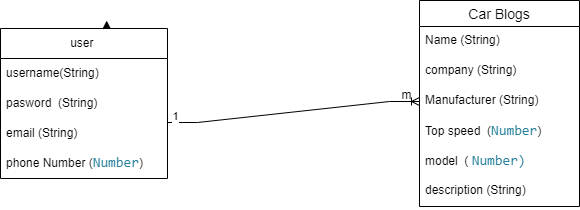

The diagram above was exported from draw.io. Its source (the exported page's mxGraphModel, read from the mxfile embedded in the PNG):
<mxGraphModel dx="1195" dy="643" grid="0" gridSize="10" guides="1" tooltips="1" connect="1" arrows="1" fold="1" page="1" pageScale="1" pageWidth="827" pageHeight="1169" math="0" shadow="0">
  <root>
    <mxCell id="0" />
    <mxCell id="1" parent="0" />
    <mxCell id="Azbqb0KuAeADZgbzQPfK-9" value="user&amp;nbsp;" style="swimlane;fontStyle=0;childLayout=stackLayout;horizontal=1;startSize=30;horizontalStack=0;resizeParent=1;resizeParentMax=0;resizeLast=0;collapsible=1;marginBottom=0;whiteSpace=wrap;html=1;" vertex="1" parent="1">
      <mxGeometry x="100" y="207" width="167" height="150" as="geometry" />
    </mxCell>
    <mxCell id="Azbqb0KuAeADZgbzQPfK-10" value="username(String)&amp;nbsp;" style="text;strokeColor=none;fillColor=none;align=left;verticalAlign=middle;spacingLeft=4;spacingRight=4;overflow=hidden;points=[[0,0.5],[1,0.5]];portConstraint=eastwest;rotatable=0;whiteSpace=wrap;html=1;" vertex="1" parent="Azbqb0KuAeADZgbzQPfK-9">
      <mxGeometry y="30" width="167" height="30" as="geometry" />
    </mxCell>
    <mxCell id="Azbqb0KuAeADZgbzQPfK-12" value="pasword&amp;nbsp; (String)&amp;nbsp;&amp;nbsp;" style="text;strokeColor=none;fillColor=none;align=left;verticalAlign=middle;spacingLeft=4;spacingRight=4;overflow=hidden;points=[[0,0.5],[1,0.5]];portConstraint=eastwest;rotatable=0;whiteSpace=wrap;html=1;" vertex="1" parent="Azbqb0KuAeADZgbzQPfK-9">
      <mxGeometry y="60" width="167" height="30" as="geometry" />
    </mxCell>
    <mxCell id="Azbqb0KuAeADZgbzQPfK-14" value="email (String)&amp;nbsp;&amp;nbsp;" style="text;strokeColor=none;fillColor=none;align=left;verticalAlign=middle;spacingLeft=4;spacingRight=4;overflow=hidden;points=[[0,0.5],[1,0.5]];portConstraint=eastwest;rotatable=0;whiteSpace=wrap;html=1;" vertex="1" parent="Azbqb0KuAeADZgbzQPfK-9">
      <mxGeometry y="90" width="167" height="30" as="geometry" />
    </mxCell>
    <mxCell id="Azbqb0KuAeADZgbzQPfK-11" value="phone Number (&lt;span style=&quot;color: rgb(38, 127, 153); background-color: rgb(255, 255, 255); font-family: Consolas, &amp;quot;Courier New&amp;quot;, monospace; font-size: 14px; white-space: pre;&quot;&gt;Number&lt;/span&gt;&lt;span style=&quot;background-color: initial;&quot;&gt;)&amp;nbsp;&lt;/span&gt;" style="text;strokeColor=none;fillColor=none;align=left;verticalAlign=middle;spacingLeft=4;spacingRight=4;overflow=hidden;points=[[0,0.5],[1,0.5]];portConstraint=eastwest;rotatable=0;whiteSpace=wrap;html=1;" vertex="1" parent="Azbqb0KuAeADZgbzQPfK-9">
      <mxGeometry y="120" width="167" height="30" as="geometry" />
    </mxCell>
    <mxCell id="Azbqb0KuAeADZgbzQPfK-20" value=" Car Blogs" style="swimlane;fontStyle=0;childLayout=stackLayout;horizontal=1;startSize=26;horizontalStack=0;resizeParent=1;resizeParentMax=0;resizeLast=0;collapsible=1;marginBottom=0;align=center;fontSize=14;" vertex="1" parent="1">
      <mxGeometry x="519" y="179" width="160" height="206" as="geometry" />
    </mxCell>
    <mxCell id="Azbqb0KuAeADZgbzQPfK-21" value="Name (String)&amp;nbsp;" style="text;strokeColor=none;fillColor=none;spacingLeft=4;spacingRight=4;overflow=hidden;rotatable=0;points=[[0,0.5],[1,0.5]];portConstraint=eastwest;fontSize=12;whiteSpace=wrap;html=1;" vertex="1" parent="Azbqb0KuAeADZgbzQPfK-20">
      <mxGeometry y="26" width="160" height="30" as="geometry" />
    </mxCell>
    <mxCell id="Azbqb0KuAeADZgbzQPfK-22" value="company (String)&amp;nbsp;" style="text;strokeColor=none;fillColor=none;spacingLeft=4;spacingRight=4;overflow=hidden;rotatable=0;points=[[0,0.5],[1,0.5]];portConstraint=eastwest;fontSize=12;whiteSpace=wrap;html=1;" vertex="1" parent="Azbqb0KuAeADZgbzQPfK-20">
      <mxGeometry y="56" width="160" height="30" as="geometry" />
    </mxCell>
    <mxCell id="Azbqb0KuAeADZgbzQPfK-23" value="Manufacturer (String)&amp;nbsp;" style="text;strokeColor=none;fillColor=none;spacingLeft=4;spacingRight=4;overflow=hidden;rotatable=0;points=[[0,0.5],[1,0.5]];portConstraint=eastwest;fontSize=12;whiteSpace=wrap;html=1;" vertex="1" parent="Azbqb0KuAeADZgbzQPfK-20">
      <mxGeometry y="86" width="160" height="30" as="geometry" />
    </mxCell>
    <mxCell id="Azbqb0KuAeADZgbzQPfK-42" value="Top speed&amp;nbsp; (&lt;span style=&quot;color: rgb(38, 127, 153); background-color: rgb(255, 255, 255); font-family: Consolas, &amp;quot;Courier New&amp;quot;, monospace; font-size: 14px; white-space: pre;&quot;&gt;Number&lt;/span&gt;&lt;span style=&quot;background-color: initial;&quot;&gt;)&amp;nbsp;&lt;/span&gt;" style="text;strokeColor=none;fillColor=none;spacingLeft=4;spacingRight=4;overflow=hidden;rotatable=0;points=[[0,0.5],[1,0.5]];portConstraint=eastwest;fontSize=12;whiteSpace=wrap;html=1;" vertex="1" parent="Azbqb0KuAeADZgbzQPfK-20">
      <mxGeometry y="116" width="160" height="30" as="geometry" />
    </mxCell>
    <mxCell id="Azbqb0KuAeADZgbzQPfK-43" value="model&amp;nbsp; (&amp;nbsp;&lt;span style=&quot;color: rgb(38, 127, 153); background-color: rgb(255, 255, 255); font-family: Consolas, &amp;quot;Courier New&amp;quot;, monospace; font-size: 14px; white-space: pre;&quot;&gt;Number)&lt;/span&gt;&lt;div&gt;&lt;br&gt;&lt;/div&gt;" style="text;strokeColor=none;fillColor=none;spacingLeft=4;spacingRight=4;overflow=hidden;rotatable=0;points=[[0,0.5],[1,0.5]];portConstraint=eastwest;fontSize=12;whiteSpace=wrap;html=1;" vertex="1" parent="Azbqb0KuAeADZgbzQPfK-20">
      <mxGeometry y="146" width="160" height="30" as="geometry" />
    </mxCell>
    <mxCell id="Azbqb0KuAeADZgbzQPfK-44" value="&lt;div&gt;description&amp;nbsp;&lt;span style=&quot;background-color: initial;&quot;&gt;(String)&amp;nbsp;&lt;/span&gt;&lt;/div&gt;" style="text;strokeColor=none;fillColor=none;spacingLeft=4;spacingRight=4;overflow=hidden;rotatable=0;points=[[0,0.5],[1,0.5]];portConstraint=eastwest;fontSize=12;whiteSpace=wrap;html=1;" vertex="1" parent="Azbqb0KuAeADZgbzQPfK-20">
      <mxGeometry y="176" width="160" height="30" as="geometry" />
    </mxCell>
    <mxCell id="Azbqb0KuAeADZgbzQPfK-64" style="edgeStyle=orthogonalEdgeStyle;rounded=0;orthogonalLoop=1;jettySize=auto;html=1;exitX=0.75;exitY=0;exitDx=0;exitDy=0;entryX=0.636;entryY=-0.053;entryDx=0;entryDy=0;entryPerimeter=0;" edge="1" parent="1" source="Azbqb0KuAeADZgbzQPfK-9" target="Azbqb0KuAeADZgbzQPfK-9">
      <mxGeometry relative="1" as="geometry" />
    </mxCell>
    <mxCell id="Azbqb0KuAeADZgbzQPfK-65" value="" style="edgeStyle=entityRelationEdgeStyle;fontSize=12;html=1;endArrow=ERoneToMany;rounded=0;entryX=0;entryY=0.5;entryDx=0;entryDy=0;" edge="1" parent="1" target="Azbqb0KuAeADZgbzQPfK-23">
      <mxGeometry width="100" height="100" relative="1" as="geometry">
        <mxPoint x="267" y="301" as="sourcePoint" />
        <mxPoint x="620" y="302" as="targetPoint" />
      </mxGeometry>
    </mxCell>
    <mxCell id="Azbqb0KuAeADZgbzQPfK-67" value="1" style="edgeLabel;html=1;align=center;verticalAlign=middle;resizable=0;points=[];" vertex="1" connectable="0" parent="Azbqb0KuAeADZgbzQPfK-65">
      <mxGeometry x="-0.9668" relative="1" as="geometry">
        <mxPoint x="3" y="-6" as="offset" />
      </mxGeometry>
    </mxCell>
    <mxCell id="Azbqb0KuAeADZgbzQPfK-68" value="m" style="text;html=1;align=center;verticalAlign=middle;resizable=0;points=[];autosize=1;strokeColor=none;fillColor=none;" vertex="1" parent="1">
      <mxGeometry x="492" y="261" width="28" height="26" as="geometry" />
    </mxCell>
  </root>
</mxGraphModel>